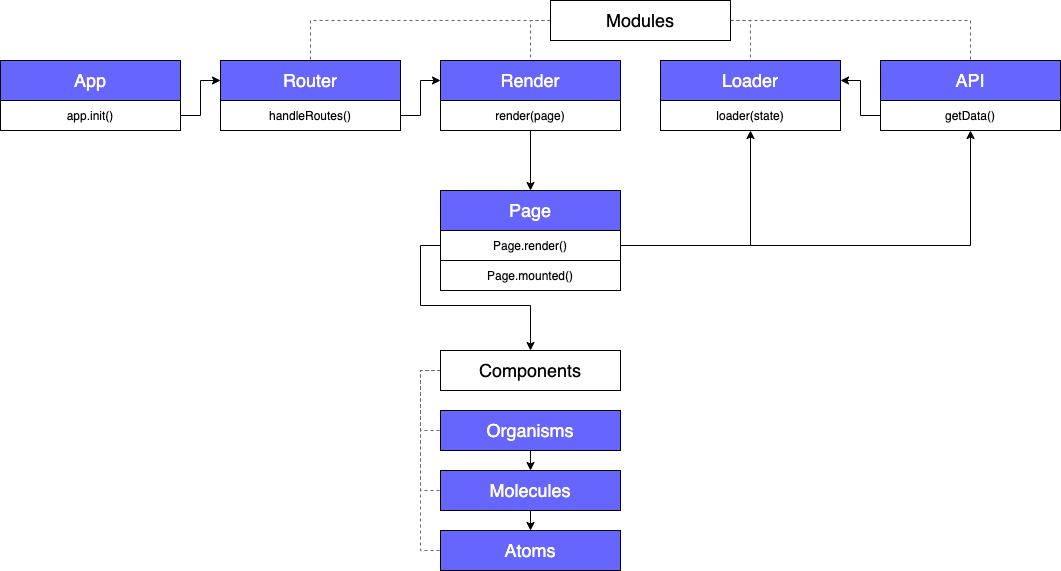

The diagram above was exported from draw.io. Its source (the exported page's mxGraphModel, read from the mxfile embedded in the PNG):
<mxGraphModel dx="1416" dy="1076" grid="1" gridSize="10" guides="1" tooltips="1" connect="1" arrows="1" fold="1" page="1" pageScale="1" pageWidth="850" pageHeight="1100" math="0" shadow="0">
  <root>
    <mxCell id="Gfhgj-bd7oVdyhL6GW_3-0" />
    <mxCell id="Gfhgj-bd7oVdyhL6GW_3-1" parent="Gfhgj-bd7oVdyhL6GW_3-0" />
    <mxCell id="m7M_EbtUqKwHIiJ0el8W-11" value="" style="group" parent="Gfhgj-bd7oVdyhL6GW_3-1" vertex="1" connectable="0">
      <mxGeometry x="480" y="200" width="180" height="70" as="geometry" />
    </mxCell>
    <mxCell id="m7M_EbtUqKwHIiJ0el8W-12" value="&lt;font style=&quot;font-size: 18px&quot; color=&quot;#ffffff&quot;&gt;Render&lt;/font&gt;" style="rounded=0;whiteSpace=wrap;html=1;fillColor=#6666FF;" parent="m7M_EbtUqKwHIiJ0el8W-11" vertex="1">
      <mxGeometry width="180" height="40" as="geometry" />
    </mxCell>
    <mxCell id="m7M_EbtUqKwHIiJ0el8W-13" value="&lt;p style=&quot;line-height: 150%&quot;&gt;render(page)&lt;/p&gt;" style="rounded=0;whiteSpace=wrap;html=1;" parent="m7M_EbtUqKwHIiJ0el8W-11" vertex="1">
      <mxGeometry y="40" width="180" height="30" as="geometry" />
    </mxCell>
    <mxCell id="m7M_EbtUqKwHIiJ0el8W-14" value="&lt;font style=&quot;font-size: 18px&quot; color=&quot;#ffffff&quot;&gt;App&lt;/font&gt;" style="rounded=0;whiteSpace=wrap;html=1;fillColor=#6666FF;" parent="Gfhgj-bd7oVdyhL6GW_3-1" vertex="1">
      <mxGeometry x="40" y="200" width="180" height="40" as="geometry" />
    </mxCell>
    <mxCell id="2zmp6KzwH2SGtPk3_FLv-19" style="edgeStyle=orthogonalEdgeStyle;rounded=0;orthogonalLoop=1;jettySize=auto;html=1;exitX=1;exitY=0.5;exitDx=0;exitDy=0;entryX=0;entryY=0.5;entryDx=0;entryDy=0;" parent="Gfhgj-bd7oVdyhL6GW_3-1" source="m7M_EbtUqKwHIiJ0el8W-17" target="m7M_EbtUqKwHIiJ0el8W-19" edge="1">
      <mxGeometry relative="1" as="geometry" />
    </mxCell>
    <mxCell id="m7M_EbtUqKwHIiJ0el8W-17" value="&lt;p style=&quot;line-height: 150%&quot;&gt;app.init()&lt;/p&gt;" style="rounded=0;whiteSpace=wrap;html=1;" parent="Gfhgj-bd7oVdyhL6GW_3-1" vertex="1">
      <mxGeometry x="40" y="240" width="180" height="30" as="geometry" />
    </mxCell>
    <mxCell id="2zmp6KzwH2SGtPk3_FLv-20" style="edgeStyle=orthogonalEdgeStyle;rounded=0;orthogonalLoop=1;jettySize=auto;html=1;exitX=1;exitY=0.5;exitDx=0;exitDy=0;entryX=0;entryY=0.5;entryDx=0;entryDy=0;" parent="Gfhgj-bd7oVdyhL6GW_3-1" source="m7M_EbtUqKwHIiJ0el8W-18" target="m7M_EbtUqKwHIiJ0el8W-12" edge="1">
      <mxGeometry relative="1" as="geometry" />
    </mxCell>
    <mxCell id="m7M_EbtUqKwHIiJ0el8W-18" value="handleRoutes()" style="rounded=0;whiteSpace=wrap;html=1;" parent="Gfhgj-bd7oVdyhL6GW_3-1" vertex="1">
      <mxGeometry x="260" y="240" width="180" height="30" as="geometry" />
    </mxCell>
    <mxCell id="m7M_EbtUqKwHIiJ0el8W-19" value="&lt;font style=&quot;font-size: 18px&quot; color=&quot;#ffffff&quot;&gt;Router&lt;/font&gt;" style="rounded=0;whiteSpace=wrap;html=1;fillColor=#6666FF;" parent="Gfhgj-bd7oVdyhL6GW_3-1" vertex="1">
      <mxGeometry x="260" y="200" width="180" height="40" as="geometry" />
    </mxCell>
    <mxCell id="kAry-aGb87_EQzdBq0dp-3" style="edgeStyle=orthogonalEdgeStyle;rounded=0;orthogonalLoop=1;jettySize=auto;html=1;exitX=0;exitY=0.5;exitDx=0;exitDy=0;entryX=0;entryY=0.5;entryDx=0;entryDy=0;endArrow=none;endFill=0;dashed=1;strokeColor=#666666;" parent="Gfhgj-bd7oVdyhL6GW_3-1" source="m7M_EbtUqKwHIiJ0el8W-25" target="2zmp6KzwH2SGtPk3_FLv-1" edge="1">
      <mxGeometry relative="1" as="geometry" />
    </mxCell>
    <mxCell id="kAry-aGb87_EQzdBq0dp-4" style="edgeStyle=orthogonalEdgeStyle;rounded=0;orthogonalLoop=1;jettySize=auto;html=1;exitX=0;exitY=0.5;exitDx=0;exitDy=0;entryX=0;entryY=0.5;entryDx=0;entryDy=0;dashed=1;endArrow=none;endFill=0;strokeColor=#666666;" parent="Gfhgj-bd7oVdyhL6GW_3-1" source="m7M_EbtUqKwHIiJ0el8W-25" target="2zmp6KzwH2SGtPk3_FLv-4" edge="1">
      <mxGeometry relative="1" as="geometry" />
    </mxCell>
    <mxCell id="kAry-aGb87_EQzdBq0dp-5" style="edgeStyle=orthogonalEdgeStyle;rounded=0;orthogonalLoop=1;jettySize=auto;html=1;exitX=0;exitY=0.5;exitDx=0;exitDy=0;entryX=0;entryY=0.5;entryDx=0;entryDy=0;dashed=1;endArrow=none;endFill=0;strokeColor=#666666;" parent="Gfhgj-bd7oVdyhL6GW_3-1" source="m7M_EbtUqKwHIiJ0el8W-25" target="2zmp6KzwH2SGtPk3_FLv-7" edge="1">
      <mxGeometry relative="1" as="geometry" />
    </mxCell>
    <mxCell id="m7M_EbtUqKwHIiJ0el8W-25" value="&lt;font style=&quot;font-size: 18px&quot;&gt;Components&lt;/font&gt;" style="rounded=0;whiteSpace=wrap;html=1;fillColor=#FFFFFF;" parent="Gfhgj-bd7oVdyhL6GW_3-1" vertex="1">
      <mxGeometry x="480" y="490" width="180" height="40" as="geometry" />
    </mxCell>
    <mxCell id="2zmp6KzwH2SGtPk3_FLv-28" style="edgeStyle=orthogonalEdgeStyle;rounded=0;orthogonalLoop=1;jettySize=auto;html=1;exitX=0;exitY=0.5;exitDx=0;exitDy=0;endArrow=none;endFill=0;dashed=1;strokeColor=#666666;" parent="Gfhgj-bd7oVdyhL6GW_3-1" source="2zmp6KzwH2SGtPk3_FLv-9" target="m7M_EbtUqKwHIiJ0el8W-19" edge="1">
      <mxGeometry relative="1" as="geometry" />
    </mxCell>
    <mxCell id="2zmp6KzwH2SGtPk3_FLv-29" style="edgeStyle=orthogonalEdgeStyle;rounded=0;orthogonalLoop=1;jettySize=auto;html=1;exitX=1;exitY=0.5;exitDx=0;exitDy=0;endArrow=none;endFill=0;dashed=1;strokeColor=#666666;" parent="Gfhgj-bd7oVdyhL6GW_3-1" source="2zmp6KzwH2SGtPk3_FLv-9" target="2zmp6KzwH2SGtPk3_FLv-17" edge="1">
      <mxGeometry relative="1" as="geometry" />
    </mxCell>
    <mxCell id="2zmp6KzwH2SGtPk3_FLv-30" style="edgeStyle=orthogonalEdgeStyle;rounded=0;orthogonalLoop=1;jettySize=auto;html=1;exitX=0;exitY=0.5;exitDx=0;exitDy=0;entryX=0.5;entryY=0;entryDx=0;entryDy=0;dashed=1;endArrow=none;endFill=0;strokeColor=#666666;" parent="Gfhgj-bd7oVdyhL6GW_3-1" source="2zmp6KzwH2SGtPk3_FLv-9" target="m7M_EbtUqKwHIiJ0el8W-12" edge="1">
      <mxGeometry relative="1" as="geometry" />
    </mxCell>
    <mxCell id="2zmp6KzwH2SGtPk3_FLv-31" style="edgeStyle=orthogonalEdgeStyle;rounded=0;orthogonalLoop=1;jettySize=auto;html=1;exitX=1;exitY=0.5;exitDx=0;exitDy=0;entryX=0.5;entryY=0;entryDx=0;entryDy=0;dashed=1;endArrow=none;endFill=0;strokeColor=#666666;" parent="Gfhgj-bd7oVdyhL6GW_3-1" source="2zmp6KzwH2SGtPk3_FLv-9" target="2zmp6KzwH2SGtPk3_FLv-15" edge="1">
      <mxGeometry relative="1" as="geometry" />
    </mxCell>
    <mxCell id="2zmp6KzwH2SGtPk3_FLv-9" value="&lt;font style=&quot;font-size: 18px&quot;&gt;Modules&lt;/font&gt;" style="rounded=0;whiteSpace=wrap;html=1;fillColor=#FFFFFF;" parent="Gfhgj-bd7oVdyhL6GW_3-1" vertex="1">
      <mxGeometry x="590" y="140" width="180" height="40" as="geometry" />
    </mxCell>
    <mxCell id="2zmp6KzwH2SGtPk3_FLv-15" value="&lt;font style=&quot;font-size: 18px&quot; color=&quot;#ffffff&quot;&gt;Loader&lt;/font&gt;" style="rounded=0;whiteSpace=wrap;html=1;fillColor=#6666FF;" parent="Gfhgj-bd7oVdyhL6GW_3-1" vertex="1">
      <mxGeometry x="700" y="200" width="180" height="40" as="geometry" />
    </mxCell>
    <mxCell id="2zmp6KzwH2SGtPk3_FLv-16" value="loader(state)" style="rounded=0;whiteSpace=wrap;html=1;" parent="Gfhgj-bd7oVdyhL6GW_3-1" vertex="1">
      <mxGeometry x="700" y="240" width="180" height="30" as="geometry" />
    </mxCell>
    <mxCell id="2zmp6KzwH2SGtPk3_FLv-17" value="&lt;font style=&quot;font-size: 18px&quot; color=&quot;#ffffff&quot;&gt;API&lt;/font&gt;" style="rounded=0;whiteSpace=wrap;html=1;fillColor=#6666FF;" parent="Gfhgj-bd7oVdyhL6GW_3-1" vertex="1">
      <mxGeometry x="920" y="200" width="180" height="40" as="geometry" />
    </mxCell>
    <mxCell id="pDvzGLInSwpflJpCokJG-2" style="edgeStyle=orthogonalEdgeStyle;rounded=0;orthogonalLoop=1;jettySize=auto;html=1;exitX=0;exitY=0.5;exitDx=0;exitDy=0;entryX=1;entryY=0.5;entryDx=0;entryDy=0;startArrow=none;startFill=0;endArrow=classic;endFill=1;" parent="Gfhgj-bd7oVdyhL6GW_3-1" source="2zmp6KzwH2SGtPk3_FLv-18" target="2zmp6KzwH2SGtPk3_FLv-15" edge="1">
      <mxGeometry relative="1" as="geometry" />
    </mxCell>
    <mxCell id="2zmp6KzwH2SGtPk3_FLv-18" value="getData()" style="rounded=0;whiteSpace=wrap;html=1;" parent="Gfhgj-bd7oVdyhL6GW_3-1" vertex="1">
      <mxGeometry x="920" y="240" width="180" height="30" as="geometry" />
    </mxCell>
    <mxCell id="2zmp6KzwH2SGtPk3_FLv-21" style="edgeStyle=orthogonalEdgeStyle;rounded=0;orthogonalLoop=1;jettySize=auto;html=1;exitX=0.5;exitY=1;exitDx=0;exitDy=0;entryX=0.5;entryY=0;entryDx=0;entryDy=0;" parent="Gfhgj-bd7oVdyhL6GW_3-1" source="2zmp6KzwH2SGtPk3_FLv-1" target="2zmp6KzwH2SGtPk3_FLv-4" edge="1">
      <mxGeometry relative="1" as="geometry">
        <mxPoint x="570" y="620" as="sourcePoint" />
      </mxGeometry>
    </mxCell>
    <mxCell id="2zmp6KzwH2SGtPk3_FLv-22" style="edgeStyle=orthogonalEdgeStyle;rounded=0;orthogonalLoop=1;jettySize=auto;html=1;exitX=0.5;exitY=1;exitDx=0;exitDy=0;entryX=0.5;entryY=0;entryDx=0;entryDy=0;" parent="Gfhgj-bd7oVdyhL6GW_3-1" source="2zmp6KzwH2SGtPk3_FLv-4" target="2zmp6KzwH2SGtPk3_FLv-7" edge="1">
      <mxGeometry relative="1" as="geometry">
        <mxPoint x="570" y="710" as="sourcePoint" />
      </mxGeometry>
    </mxCell>
    <mxCell id="2zmp6KzwH2SGtPk3_FLv-23" value="&lt;font style=&quot;font-size: 18px&quot; color=&quot;#ffffff&quot;&gt;Page&lt;/font&gt;" style="rounded=0;whiteSpace=wrap;html=1;fillColor=#6666FF;" parent="Gfhgj-bd7oVdyhL6GW_3-1" vertex="1">
      <mxGeometry x="480" y="330" width="180" height="40" as="geometry" />
    </mxCell>
    <mxCell id="pDvzGLInSwpflJpCokJG-9" style="edgeStyle=orthogonalEdgeStyle;rounded=0;orthogonalLoop=1;jettySize=auto;html=1;exitX=1;exitY=0.5;exitDx=0;exitDy=0;startArrow=none;startFill=0;endArrow=classic;endFill=1;strokeColor=#000000;entryX=0.5;entryY=1;entryDx=0;entryDy=0;" parent="Gfhgj-bd7oVdyhL6GW_3-1" source="2zmp6KzwH2SGtPk3_FLv-24" target="2zmp6KzwH2SGtPk3_FLv-18" edge="1">
      <mxGeometry relative="1" as="geometry">
        <mxPoint x="1030" y="280" as="targetPoint" />
      </mxGeometry>
    </mxCell>
    <mxCell id="pDvzGLInSwpflJpCokJG-11" style="edgeStyle=orthogonalEdgeStyle;rounded=0;orthogonalLoop=1;jettySize=auto;html=1;exitX=1;exitY=0.5;exitDx=0;exitDy=0;entryX=0.5;entryY=1;entryDx=0;entryDy=0;startArrow=none;startFill=0;endArrow=classic;endFill=1;strokeColor=#000000;" parent="Gfhgj-bd7oVdyhL6GW_3-1" source="2zmp6KzwH2SGtPk3_FLv-24" target="2zmp6KzwH2SGtPk3_FLv-16" edge="1">
      <mxGeometry relative="1" as="geometry" />
    </mxCell>
    <mxCell id="2zmp6KzwH2SGtPk3_FLv-24" value="Page.render()" style="rounded=0;whiteSpace=wrap;html=1;" parent="Gfhgj-bd7oVdyhL6GW_3-1" vertex="1">
      <mxGeometry x="480" y="370" width="180" height="30" as="geometry" />
    </mxCell>
    <mxCell id="kAry-aGb87_EQzdBq0dp-2" style="edgeStyle=orthogonalEdgeStyle;rounded=0;orthogonalLoop=1;jettySize=auto;html=1;exitX=0;exitY=0.5;exitDx=0;exitDy=0;entryX=0.5;entryY=0;entryDx=0;entryDy=0;endArrow=classic;endFill=1;strokeColor=#000000;" parent="Gfhgj-bd7oVdyhL6GW_3-1" source="2zmp6KzwH2SGtPk3_FLv-24" target="m7M_EbtUqKwHIiJ0el8W-25" edge="1">
      <mxGeometry relative="1" as="geometry" />
    </mxCell>
    <mxCell id="2zmp6KzwH2SGtPk3_FLv-26" value="Page.mounted()" style="rounded=0;whiteSpace=wrap;html=1;" parent="Gfhgj-bd7oVdyhL6GW_3-1" vertex="1">
      <mxGeometry x="480" y="400" width="180" height="30" as="geometry" />
    </mxCell>
    <mxCell id="2zmp6KzwH2SGtPk3_FLv-27" style="edgeStyle=orthogonalEdgeStyle;rounded=0;orthogonalLoop=1;jettySize=auto;html=1;exitX=0.5;exitY=1;exitDx=0;exitDy=0;entryX=0.5;entryY=0;entryDx=0;entryDy=0;" parent="Gfhgj-bd7oVdyhL6GW_3-1" source="m7M_EbtUqKwHIiJ0el8W-13" target="2zmp6KzwH2SGtPk3_FLv-23" edge="1">
      <mxGeometry relative="1" as="geometry" />
    </mxCell>
    <mxCell id="2zmp6KzwH2SGtPk3_FLv-1" value="&lt;font style=&quot;font-size: 18px&quot; color=&quot;#ffffff&quot;&gt;Organisms&lt;/font&gt;" style="rounded=0;whiteSpace=wrap;html=1;fillColor=#6666FF;" parent="Gfhgj-bd7oVdyhL6GW_3-1" vertex="1">
      <mxGeometry x="480" y="550" width="180" height="40" as="geometry" />
    </mxCell>
    <mxCell id="2zmp6KzwH2SGtPk3_FLv-4" value="&lt;font style=&quot;font-size: 18px&quot; color=&quot;#ffffff&quot;&gt;Molecules&lt;/font&gt;" style="rounded=0;whiteSpace=wrap;html=1;fillColor=#6666FF;" parent="Gfhgj-bd7oVdyhL6GW_3-1" vertex="1">
      <mxGeometry x="480" y="610" width="180" height="40" as="geometry" />
    </mxCell>
    <mxCell id="2zmp6KzwH2SGtPk3_FLv-7" value="&lt;font style=&quot;font-size: 18px&quot; color=&quot;#ffffff&quot;&gt;Atoms&lt;/font&gt;" style="rounded=0;whiteSpace=wrap;html=1;fillColor=#6666FF;" parent="Gfhgj-bd7oVdyhL6GW_3-1" vertex="1">
      <mxGeometry x="480" y="670" width="180" height="40" as="geometry" />
    </mxCell>
  </root>
</mxGraphModel>